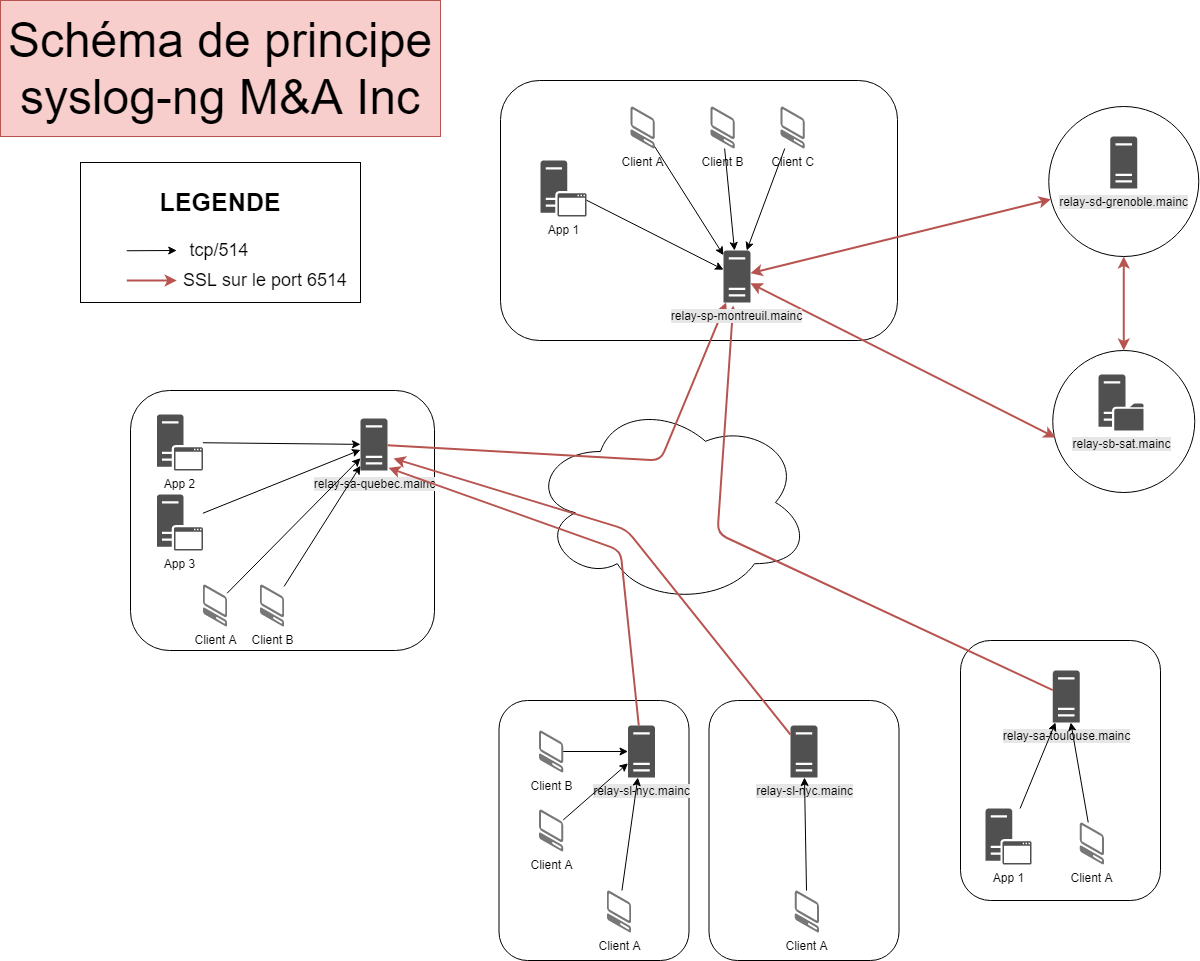

The diagram above was exported from draw.io. Its source (the exported page's mxGraphModel, read from the mxfile embedded in the PNG):
<mxGraphModel dx="2858" dy="2258" grid="1" gridSize="10" guides="1" tooltips="1" connect="1" arrows="1" fold="1" page="1" pageScale="1" pageWidth="827" pageHeight="1169" math="0" shadow="0">
  <root>
    <mxCell id="0" />
    <mxCell id="1" parent="0" />
    <mxCell id="tdC8kZW2WGqcq3NMRBHO-12" value="" style="ellipse;shape=cloud;whiteSpace=wrap;html=1;" vertex="1" parent="1">
      <mxGeometry x="80" y="370" width="280" height="204" as="geometry" />
    </mxCell>
    <mxCell id="tdC8kZW2WGqcq3NMRBHO-14" value="" style="ellipse;whiteSpace=wrap;html=1;aspect=fixed;" vertex="1" parent="1">
      <mxGeometry x="602.27" y="320" width="142" height="142" as="geometry" />
    </mxCell>
    <mxCell id="tdC8kZW2WGqcq3NMRBHO-13" value="" style="ellipse;whiteSpace=wrap;html=1;aspect=fixed;" vertex="1" parent="1">
      <mxGeometry x="598.27" y="76" width="150" height="150" as="geometry" />
    </mxCell>
    <mxCell id="kpVVTm7JR-r0nLnvqp4R-11" value="" style="rounded=1;whiteSpace=wrap;html=1;" vertex="1" parent="1">
      <mxGeometry x="48.5" y="670" width="190" height="260" as="geometry" />
    </mxCell>
    <mxCell id="w2zw-RLu_nD7vrWxoUDk-33" value="" style="rounded=1;whiteSpace=wrap;html=1;" parent="1" vertex="1">
      <mxGeometry x="510" y="610" width="200" height="260" as="geometry" />
    </mxCell>
    <mxCell id="w2zw-RLu_nD7vrWxoUDk-30" value="" style="rounded=0;whiteSpace=wrap;html=1;" parent="1" vertex="1">
      <mxGeometry x="-370" y="132" width="280" height="140" as="geometry" />
    </mxCell>
    <mxCell id="w2zw-RLu_nD7vrWxoUDk-18" value="" style="rounded=1;whiteSpace=wrap;html=1;" parent="1" vertex="1">
      <mxGeometry x="-320" y="360" width="304" height="260" as="geometry" />
    </mxCell>
    <mxCell id="w2zw-RLu_nD7vrWxoUDk-15" value="" style="rounded=1;whiteSpace=wrap;html=1;" parent="1" vertex="1">
      <mxGeometry x="50" y="50" width="397" height="260" as="geometry" />
    </mxCell>
    <mxCell id="w2zw-RLu_nD7vrWxoUDk-2" value="relay-sb-sat.mainc" style="pointerEvents=1;shadow=0;dashed=0;html=1;strokeColor=none;fillColor=#505050;labelPosition=center;verticalLabelPosition=bottom;verticalAlign=top;outlineConnect=0;align=center;shape=mxgraph.office.servers.file_server;labelBackgroundColor=#E6E6E6;" parent="1" vertex="1">
      <mxGeometry x="648.04" y="344" width="45" height="56" as="geometry" />
    </mxCell>
    <mxCell id="w2zw-RLu_nD7vrWxoUDk-5" value="Client A" style="verticalLabelPosition=bottom;html=1;verticalAlign=top;strokeWidth=1;align=center;outlineConnect=0;dashed=0;outlineConnect=0;shape=mxgraph.aws3d.client;aspect=fixed;strokeColor=none;fillColor=#777777;" parent="1" vertex="1">
      <mxGeometry x="180" y="76" width="24.23" height="42" as="geometry" />
    </mxCell>
    <mxCell id="w2zw-RLu_nD7vrWxoUDk-7" value="App 1" style="pointerEvents=1;shadow=0;dashed=0;html=1;strokeColor=none;fillColor=#505050;labelPosition=center;verticalLabelPosition=bottom;verticalAlign=top;outlineConnect=0;align=center;shape=mxgraph.office.servers.application_server;" parent="1" vertex="1">
      <mxGeometry x="90.00000000000001" y="130" width="46" height="56" as="geometry" />
    </mxCell>
    <mxCell id="w2zw-RLu_nD7vrWxoUDk-6" value="App 2" style="pointerEvents=1;shadow=0;dashed=0;html=1;strokeColor=none;fillColor=#505050;labelPosition=center;verticalLabelPosition=bottom;verticalAlign=top;outlineConnect=0;align=center;shape=mxgraph.office.servers.application_server;" parent="1" vertex="1">
      <mxGeometry x="-293.61" y="384" width="46" height="56" as="geometry" />
    </mxCell>
    <mxCell id="w2zw-RLu_nD7vrWxoUDk-8" value="relay-sa-toulouse.mainc" style="pointerEvents=1;shadow=0;dashed=0;html=1;strokeColor=none;fillColor=#505050;labelPosition=center;verticalLabelPosition=bottom;verticalAlign=top;outlineConnect=0;align=center;shape=mxgraph.office.servers.server_generic;labelBackgroundColor=#E6E6E6;" parent="1" vertex="1">
      <mxGeometry x="602.27" y="640" width="27" height="52" as="geometry" />
    </mxCell>
    <mxCell id="w2zw-RLu_nD7vrWxoUDk-9" value="relay-sa-quebec.mainc" style="pointerEvents=1;shadow=0;dashed=0;html=1;strokeColor=none;fillColor=#505050;labelPosition=center;verticalLabelPosition=bottom;verticalAlign=top;outlineConnect=0;align=center;shape=mxgraph.office.servers.server_generic;labelBackgroundColor=#E6E6E6;" parent="1" vertex="1">
      <mxGeometry x="-90" y="388" width="27" height="52" as="geometry" />
    </mxCell>
    <mxCell id="w2zw-RLu_nD7vrWxoUDk-12" value="relay-sl-nyc.mainc" style="pointerEvents=1;shadow=0;dashed=0;html=1;strokeColor=none;fillColor=#505050;labelPosition=center;verticalLabelPosition=bottom;verticalAlign=top;outlineConnect=0;align=center;shape=mxgraph.office.servers.server_generic;labelBackgroundColor=#E6E6E6;" parent="1" vertex="1">
      <mxGeometry x="177.5" y="695" width="27" height="52" as="geometry" />
    </mxCell>
    <mxCell id="w2zw-RLu_nD7vrWxoUDk-14" value="App 3" style="pointerEvents=1;shadow=0;dashed=0;html=1;strokeColor=none;fillColor=#505050;labelPosition=center;verticalLabelPosition=bottom;verticalAlign=top;outlineConnect=0;align=center;shape=mxgraph.office.servers.application_server;" parent="1" vertex="1">
      <mxGeometry x="-293.61" y="464" width="46" height="56" as="geometry" />
    </mxCell>
    <mxCell id="w2zw-RLu_nD7vrWxoUDk-16" value="" style="endArrow=classic;html=1;" parent="1" source="w2zw-RLu_nD7vrWxoUDk-5" target="w2zw-RLu_nD7vrWxoUDk-3" edge="1">
      <mxGeometry width="50" height="50" relative="1" as="geometry">
        <mxPoint x="390" y="370" as="sourcePoint" />
        <mxPoint x="440" y="320" as="targetPoint" />
      </mxGeometry>
    </mxCell>
    <mxCell id="w2zw-RLu_nD7vrWxoUDk-17" value="" style="endArrow=classic;html=1;" parent="1" source="w2zw-RLu_nD7vrWxoUDk-7" target="w2zw-RLu_nD7vrWxoUDk-3" edge="1">
      <mxGeometry width="50" height="50" relative="1" as="geometry">
        <mxPoint x="340" y="380" as="sourcePoint" />
        <mxPoint x="390" y="330" as="targetPoint" />
      </mxGeometry>
    </mxCell>
    <mxCell id="w2zw-RLu_nD7vrWxoUDk-20" value="Client A" style="verticalLabelPosition=bottom;html=1;verticalAlign=top;strokeWidth=1;align=center;outlineConnect=0;dashed=0;outlineConnect=0;shape=mxgraph.aws3d.client;aspect=fixed;strokeColor=none;fillColor=#777777;" parent="1" vertex="1">
      <mxGeometry x="-247.61" y="554" width="24.23" height="42" as="geometry" />
    </mxCell>
    <mxCell id="w2zw-RLu_nD7vrWxoUDk-21" value="Client B" style="verticalLabelPosition=bottom;html=1;verticalAlign=top;strokeWidth=1;align=center;outlineConnect=0;dashed=0;outlineConnect=0;shape=mxgraph.aws3d.client;aspect=fixed;strokeColor=none;fillColor=#777777;" parent="1" vertex="1">
      <mxGeometry x="-190.61" y="554" width="24.23" height="42" as="geometry" />
    </mxCell>
    <mxCell id="w2zw-RLu_nD7vrWxoUDk-24" value="Client B" style="verticalLabelPosition=bottom;html=1;verticalAlign=top;strokeWidth=1;align=center;outlineConnect=0;dashed=0;outlineConnect=0;shape=mxgraph.aws3d.client;aspect=fixed;strokeColor=none;fillColor=#777777;" parent="1" vertex="1">
      <mxGeometry x="260" y="76" width="24.23" height="42" as="geometry" />
    </mxCell>
    <mxCell id="w2zw-RLu_nD7vrWxoUDk-25" value="Client C" style="verticalLabelPosition=bottom;html=1;verticalAlign=top;strokeWidth=1;align=center;outlineConnect=0;dashed=0;outlineConnect=0;shape=mxgraph.aws3d.client;aspect=fixed;strokeColor=none;fillColor=#777777;" parent="1" vertex="1">
      <mxGeometry x="330" y="76" width="24.23" height="42" as="geometry" />
    </mxCell>
    <mxCell id="w2zw-RLu_nD7vrWxoUDk-26" value="" style="endArrow=classic;html=1;" parent="1" source="w2zw-RLu_nD7vrWxoUDk-24" target="w2zw-RLu_nD7vrWxoUDk-3" edge="1">
      <mxGeometry width="50" height="50" relative="1" as="geometry">
        <mxPoint x="500" y="230" as="sourcePoint" />
        <mxPoint x="550" y="180" as="targetPoint" />
      </mxGeometry>
    </mxCell>
    <mxCell id="w2zw-RLu_nD7vrWxoUDk-28" value="" style="endArrow=classic;html=1;" parent="1" source="w2zw-RLu_nD7vrWxoUDk-25" target="w2zw-RLu_nD7vrWxoUDk-3" edge="1">
      <mxGeometry width="50" height="50" relative="1" as="geometry">
        <mxPoint x="520" y="240" as="sourcePoint" />
        <mxPoint x="570" y="190" as="targetPoint" />
      </mxGeometry>
    </mxCell>
    <mxCell id="w2zw-RLu_nD7vrWxoUDk-29" value="" style="endArrow=classic;html=1;" parent="1" edge="1">
      <mxGeometry width="50" height="50" relative="1" as="geometry">
        <mxPoint x="-323.77" y="220.25570605187326" as="sourcePoint" />
        <mxPoint x="-273.77" y="220" as="targetPoint" />
      </mxGeometry>
    </mxCell>
    <mxCell id="w2zw-RLu_nD7vrWxoUDk-31" value="&lt;font style=&quot;font-size: 18px&quot;&gt;tcp/514&lt;/font&gt;" style="text;html=1;strokeColor=none;fillColor=none;align=center;verticalAlign=middle;whiteSpace=wrap;rounded=0;" parent="1" vertex="1">
      <mxGeometry x="-270.77" y="210" width="80" height="20" as="geometry" />
    </mxCell>
    <mxCell id="w2zw-RLu_nD7vrWxoUDk-34" value="" style="endArrow=classic;html=1;strokeWidth=2;fillColor=#f8cecc;strokeColor=#b85450;" parent="1" edge="1">
      <mxGeometry width="50" height="50" relative="1" as="geometry">
        <mxPoint x="-323.77" y="250" as="sourcePoint" />
        <mxPoint x="-273.77" y="250" as="targetPoint" />
      </mxGeometry>
    </mxCell>
    <mxCell id="w2zw-RLu_nD7vrWxoUDk-35" value="&lt;font style=&quot;font-size: 18px&quot;&gt;SSL sur le port 6514&lt;/font&gt;" style="text;html=1;strokeColor=none;fillColor=none;align=center;verticalAlign=middle;whiteSpace=wrap;rounded=0;" parent="1" vertex="1">
      <mxGeometry x="-272.66" y="240" width="175.66" height="20" as="geometry" />
    </mxCell>
    <mxCell id="kpVVTm7JR-r0nLnvqp4R-2" value="App 1" style="pointerEvents=1;shadow=0;dashed=0;html=1;strokeColor=none;fillColor=#505050;labelPosition=center;verticalLabelPosition=bottom;verticalAlign=top;outlineConnect=0;align=center;shape=mxgraph.office.servers.application_server;" vertex="1" parent="1">
      <mxGeometry x="535.04" y="778" width="46" height="56" as="geometry" />
    </mxCell>
    <mxCell id="kpVVTm7JR-r0nLnvqp4R-6" value="" style="endArrow=classic;html=1;" edge="1" parent="1" source="w2zw-RLu_nD7vrWxoUDk-14" target="w2zw-RLu_nD7vrWxoUDk-9">
      <mxGeometry width="50" height="50" relative="1" as="geometry">
        <mxPoint x="-311.89" y="579.8700000000001" as="sourcePoint" />
        <mxPoint x="-60.89" y="578.1239130434781" as="targetPoint" />
      </mxGeometry>
    </mxCell>
    <mxCell id="kpVVTm7JR-r0nLnvqp4R-5" value="" style="endArrow=classic;html=1;" edge="1" parent="1" source="w2zw-RLu_nD7vrWxoUDk-6" target="w2zw-RLu_nD7vrWxoUDk-9">
      <mxGeometry width="50" height="50" relative="1" as="geometry">
        <mxPoint x="-333" y="415.75570605187295" as="sourcePoint" />
        <mxPoint x="-283" y="415.5" as="targetPoint" />
      </mxGeometry>
    </mxCell>
    <mxCell id="kpVVTm7JR-r0nLnvqp4R-7" value="" style="endArrow=classic;html=1;" edge="1" parent="1" source="w2zw-RLu_nD7vrWxoUDk-20" target="w2zw-RLu_nD7vrWxoUDk-9">
      <mxGeometry width="50" height="50" relative="1" as="geometry">
        <mxPoint x="-253" y="522.255706051873" as="sourcePoint" />
        <mxPoint x="-203" y="522" as="targetPoint" />
      </mxGeometry>
    </mxCell>
    <mxCell id="tdC8kZW2WGqcq3NMRBHO-3" value="Client A" style="verticalLabelPosition=bottom;html=1;verticalAlign=top;strokeWidth=1;align=center;outlineConnect=0;dashed=0;outlineConnect=0;shape=mxgraph.aws3d.client;aspect=fixed;strokeColor=none;fillColor=#777777;" vertex="1" parent="1">
      <mxGeometry x="629.27" y="792" width="24.23" height="42" as="geometry" />
    </mxCell>
    <mxCell id="kpVVTm7JR-r0nLnvqp4R-8" value="" style="endArrow=classic;html=1;jumpStyle=none;shadow=0;sketch=0;" edge="1" parent="1" source="w2zw-RLu_nD7vrWxoUDk-21" target="w2zw-RLu_nD7vrWxoUDk-9">
      <mxGeometry width="50" height="50" relative="1" as="geometry">
        <mxPoint x="-183" y="555.755706051873" as="sourcePoint" />
        <mxPoint x="-133" y="555.5" as="targetPoint" />
      </mxGeometry>
    </mxCell>
    <mxCell id="kpVVTm7JR-r0nLnvqp4R-9" value="" style="endArrow=classic;html=1;" edge="1" parent="1" source="kpVVTm7JR-r0nLnvqp4R-2" target="w2zw-RLu_nD7vrWxoUDk-8">
      <mxGeometry width="50" height="50" relative="1" as="geometry">
        <mxPoint x="581.04" y="758.255706051873" as="sourcePoint" />
        <mxPoint x="631.04" y="758" as="targetPoint" />
      </mxGeometry>
    </mxCell>
    <mxCell id="kpVVTm7JR-r0nLnvqp4R-10" value="" style="endArrow=classic;html=1;" edge="1" parent="1" source="tdC8kZW2WGqcq3NMRBHO-3" target="w2zw-RLu_nD7vrWxoUDk-8">
      <mxGeometry width="50" height="50" relative="1" as="geometry">
        <mxPoint x="616.38" y="758.255706051873" as="sourcePoint" />
        <mxPoint x="666.38" y="758" as="targetPoint" />
      </mxGeometry>
    </mxCell>
    <mxCell id="kpVVTm7JR-r0nLnvqp4R-12" value="Client B" style="verticalLabelPosition=bottom;html=1;verticalAlign=top;strokeWidth=1;align=center;outlineConnect=0;dashed=0;outlineConnect=0;shape=mxgraph.aws3d.client;aspect=fixed;strokeColor=none;fillColor=#777777;" vertex="1" parent="1">
      <mxGeometry x="88.5" y="700" width="24.23" height="42" as="geometry" />
    </mxCell>
    <mxCell id="kpVVTm7JR-r0nLnvqp4R-13" value="Client A" style="verticalLabelPosition=bottom;html=1;verticalAlign=top;strokeWidth=1;align=center;outlineConnect=0;dashed=0;outlineConnect=0;shape=mxgraph.aws3d.client;aspect=fixed;strokeColor=none;fillColor=#777777;" vertex="1" parent="1">
      <mxGeometry x="88.5" y="779" width="24.23" height="42" as="geometry" />
    </mxCell>
    <mxCell id="kpVVTm7JR-r0nLnvqp4R-14" value="Client A" style="verticalLabelPosition=bottom;html=1;verticalAlign=top;strokeWidth=1;align=center;outlineConnect=0;dashed=0;outlineConnect=0;shape=mxgraph.aws3d.client;aspect=fixed;strokeColor=none;fillColor=#777777;" vertex="1" parent="1">
      <mxGeometry x="156.39" y="860" width="24.23" height="42" as="geometry" />
    </mxCell>
    <mxCell id="kpVVTm7JR-r0nLnvqp4R-18" value="" style="rounded=1;whiteSpace=wrap;html=1;" vertex="1" parent="1">
      <mxGeometry x="258.5" y="670" width="190" height="260" as="geometry" />
    </mxCell>
    <mxCell id="kpVVTm7JR-r0nLnvqp4R-19" value="relay-sl-nyc.mainc" style="pointerEvents=1;shadow=0;dashed=0;html=1;strokeColor=none;fillColor=#505050;labelPosition=center;verticalLabelPosition=bottom;verticalAlign=top;outlineConnect=0;align=center;shape=mxgraph.office.servers.server_generic;labelBackgroundColor=#E6E6E6;horizontal=1;" vertex="1" parent="1">
      <mxGeometry x="340" y="695" width="27" height="52" as="geometry" />
    </mxCell>
    <mxCell id="kpVVTm7JR-r0nLnvqp4R-21" value="Client A" style="verticalLabelPosition=bottom;html=1;verticalAlign=top;strokeWidth=1;align=center;outlineConnect=0;dashed=0;outlineConnect=0;shape=mxgraph.aws3d.client;aspect=fixed;strokeColor=none;fillColor=#777777;" vertex="1" parent="1">
      <mxGeometry x="344.27" y="860" width="24.23" height="42" as="geometry" />
    </mxCell>
    <mxCell id="kpVVTm7JR-r0nLnvqp4R-24" value="" style="endArrow=classic;html=1;" edge="1" parent="1" source="kpVVTm7JR-r0nLnvqp4R-12" target="w2zw-RLu_nD7vrWxoUDk-12">
      <mxGeometry width="50" height="50" relative="1" as="geometry">
        <mxPoint x="120.5" y="710.255706051873" as="sourcePoint" />
        <mxPoint x="170.5" y="710" as="targetPoint" />
      </mxGeometry>
    </mxCell>
    <mxCell id="kpVVTm7JR-r0nLnvqp4R-25" value="" style="endArrow=classic;html=1;" edge="1" parent="1" source="kpVVTm7JR-r0nLnvqp4R-13" target="w2zw-RLu_nD7vrWxoUDk-12">
      <mxGeometry width="50" height="50" relative="1" as="geometry">
        <mxPoint x="128.50000000000003" y="799.5" as="sourcePoint" />
        <mxPoint x="193.26999999999998" y="799.5" as="targetPoint" />
      </mxGeometry>
    </mxCell>
    <mxCell id="kpVVTm7JR-r0nLnvqp4R-27" value="" style="endArrow=classic;html=1;" edge="1" parent="1" source="kpVVTm7JR-r0nLnvqp4R-14" target="w2zw-RLu_nD7vrWxoUDk-12">
      <mxGeometry width="50" height="50" relative="1" as="geometry">
        <mxPoint x="156.39" y="820.255706051873" as="sourcePoint" />
        <mxPoint x="206.39" y="820" as="targetPoint" />
      </mxGeometry>
    </mxCell>
    <mxCell id="kpVVTm7JR-r0nLnvqp4R-28" value="" style="endArrow=classic;html=1;" edge="1" parent="1" source="kpVVTm7JR-r0nLnvqp4R-21" target="kpVVTm7JR-r0nLnvqp4R-19">
      <mxGeometry width="50" height="50" relative="1" as="geometry">
        <mxPoint x="328.5" y="820.255706051873" as="sourcePoint" />
        <mxPoint x="378.5" y="820" as="targetPoint" />
      </mxGeometry>
    </mxCell>
    <mxCell id="kpVVTm7JR-r0nLnvqp4R-30" value="relay-sd-grenoble.mainc" style="pointerEvents=1;shadow=0;dashed=0;html=1;strokeColor=none;fillColor=#505050;labelPosition=center;verticalLabelPosition=bottom;verticalAlign=top;outlineConnect=0;align=center;shape=mxgraph.office.servers.server_generic;labelBackgroundColor=#E6E6E6;" vertex="1" parent="1">
      <mxGeometry x="659.77" y="106" width="27" height="52" as="geometry" />
    </mxCell>
    <mxCell id="kpVVTm7JR-r0nLnvqp4R-31" value="" style="endArrow=classic;html=1;strokeWidth=2;fillColor=#f8cecc;strokeColor=#b85450;" edge="1" parent="1" source="w2zw-RLu_nD7vrWxoUDk-9" target="w2zw-RLu_nD7vrWxoUDk-3">
      <mxGeometry width="50" height="50" relative="1" as="geometry">
        <mxPoint x="20" y="375.41" as="sourcePoint" />
        <mxPoint x="70" y="375.41" as="targetPoint" />
        <Array as="points">
          <mxPoint x="210" y="430" />
        </Array>
      </mxGeometry>
    </mxCell>
    <mxCell id="kpVVTm7JR-r0nLnvqp4R-33" value="" style="endArrow=classic;html=1;strokeWidth=2;fillColor=#f8cecc;strokeColor=#b85450;" edge="1" parent="1" source="w2zw-RLu_nD7vrWxoUDk-12">
      <mxGeometry width="50" height="50" relative="1" as="geometry">
        <mxPoint x="142.41232227488172" y="632" as="sourcePoint" />
        <mxPoint x="-62.000000000000114" y="437.32509752925876" as="targetPoint" />
        <Array as="points">
          <mxPoint x="170" y="520" />
        </Array>
      </mxGeometry>
    </mxCell>
    <mxCell id="kpVVTm7JR-r0nLnvqp4R-35" value="" style="endArrow=classic;html=1;strokeWidth=2;fillColor=#f8cecc;strokeColor=#b85450;" edge="1" parent="1" source="kpVVTm7JR-r0nLnvqp4R-19">
      <mxGeometry width="50" height="50" relative="1" as="geometry">
        <mxPoint x="336" y="702.8040345821325" as="sourcePoint" />
        <mxPoint x="-57" y="428" as="targetPoint" />
        <Array as="points">
          <mxPoint x="176" y="499" />
        </Array>
      </mxGeometry>
    </mxCell>
    <mxCell id="kpVVTm7JR-r0nLnvqp4R-36" value="" style="endArrow=classic;html=1;strokeWidth=2;fillColor=#f8cecc;strokeColor=#b85450;" edge="1" parent="1" source="w2zw-RLu_nD7vrWxoUDk-8">
      <mxGeometry width="50" height="50" relative="1" as="geometry">
        <mxPoint x="599.27" y="652.9092460305978" as="sourcePoint" />
        <mxPoint x="282.6902173913045" y="275" as="targetPoint" />
        <Array as="points">
          <mxPoint x="267" y="503" />
        </Array>
      </mxGeometry>
    </mxCell>
    <mxCell id="kpVVTm7JR-r0nLnvqp4R-39" value="" style="endArrow=classic;startArrow=classic;html=1;shadow=0;fontColor=#000000;fillColor=#f8cecc;strokeColor=#b85450;strokeWidth=2;" edge="1" parent="1" source="w2zw-RLu_nD7vrWxoUDk-3" target="tdC8kZW2WGqcq3NMRBHO-13">
      <mxGeometry width="50" height="50" relative="1" as="geometry">
        <mxPoint x="500" y="150" as="sourcePoint" />
        <mxPoint x="550" y="100" as="targetPoint" />
      </mxGeometry>
    </mxCell>
    <mxCell id="kpVVTm7JR-r0nLnvqp4R-40" value="" style="endArrow=classic;startArrow=classic;html=1;shadow=0;fontColor=#000000;fillColor=#f8cecc;strokeColor=#b85450;strokeWidth=2;entryX=0.02;entryY=0.613;entryDx=0;entryDy=0;entryPerimeter=0;" edge="1" parent="1" source="w2zw-RLu_nD7vrWxoUDk-3" target="tdC8kZW2WGqcq3NMRBHO-14">
      <mxGeometry width="50" height="50" relative="1" as="geometry">
        <mxPoint x="310" y="247.80357142857156" as="sourcePoint" />
        <mxPoint x="596.3909363583707" y="73.92336006813207" as="targetPoint" />
      </mxGeometry>
    </mxCell>
    <mxCell id="kpVVTm7JR-r0nLnvqp4R-41" value="" style="endArrow=classic;startArrow=classic;html=1;shadow=0;fontColor=#000000;fillColor=#f8cecc;strokeColor=#b85450;strokeWidth=2;exitX=0.5;exitY=1;exitDx=0;exitDy=0;" edge="1" parent="1" source="tdC8kZW2WGqcq3NMRBHO-13" target="tdC8kZW2WGqcq3NMRBHO-14">
      <mxGeometry width="50" height="50" relative="1" as="geometry">
        <mxPoint x="310" y="255.37677131792407" as="sourcePoint" />
        <mxPoint x="707.0700000000002" y="237.04599999999982" as="targetPoint" />
      </mxGeometry>
    </mxCell>
    <mxCell id="w2zw-RLu_nD7vrWxoUDk-3" value="relay-sp-montreuil.mainc" style="pointerEvents=1;shadow=0;dashed=0;html=1;strokeColor=none;fillColor=#505050;labelPosition=center;verticalLabelPosition=bottom;verticalAlign=top;outlineConnect=0;align=center;shape=mxgraph.office.servers.server_generic;labelBackgroundColor=#E6E6E6;" parent="1" vertex="1">
      <mxGeometry x="273" y="220" width="27" height="52" as="geometry" />
    </mxCell>
    <mxCell id="kpVVTm7JR-r0nLnvqp4R-43" value="&lt;font style=&quot;font-size: 25px;&quot;&gt;LEGENDE&lt;/font&gt;" style="text;html=1;strokeColor=none;fillColor=none;align=center;verticalAlign=middle;whiteSpace=wrap;rounded=0;labelBackgroundColor=none;fontColor=#000000;fontStyle=1;fontSize=25;" vertex="1" parent="1">
      <mxGeometry x="-360" y="140" width="260" height="62" as="geometry" />
    </mxCell>
    <mxCell id="kpVVTm7JR-r0nLnvqp4R-44" value="&lt;font style=&quot;font-size: 48px&quot;&gt;Schéma de principe&lt;br&gt;syslog-ng M&amp;amp;A Inc&lt;br&gt;&lt;/font&gt;" style="text;html=1;strokeColor=#b85450;fillColor=#f8cecc;align=center;verticalAlign=middle;whiteSpace=wrap;rounded=0;labelBackgroundColor=none;fontStyle=0;fontFamily=Helvetica;" vertex="1" parent="1">
      <mxGeometry x="-450" y="-30" width="440" height="136" as="geometry" />
    </mxCell>
  </root>
</mxGraphModel>